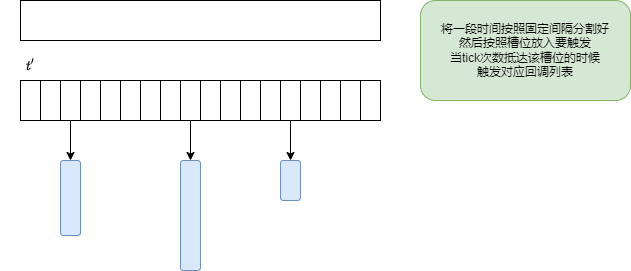

The diagram above was exported from draw.io. Its source (the exported page's mxGraphModel, read from the mxfile embedded in the PNG):
<mxGraphModel dx="1102" dy="865" grid="1" gridSize="10" guides="1" tooltips="1" connect="1" arrows="1" fold="1" page="1" pageScale="1" pageWidth="827" pageHeight="1169" math="1" shadow="0">
  <root>
    <mxCell id="0" />
    <mxCell id="1" parent="0" />
    <mxCell id="ZNDabKfUh5Qp5eRGiolz-1" value="" style="rounded=0;whiteSpace=wrap;html=1;" parent="1" vertex="1">
      <mxGeometry x="80" y="400" width="360" height="40" as="geometry" />
    </mxCell>
    <mxCell id="ZNDabKfUh5Qp5eRGiolz-2" value="" style="rounded=0;whiteSpace=wrap;html=1;" parent="1" vertex="1">
      <mxGeometry x="80" y="480" width="20" height="40" as="geometry" />
    </mxCell>
    <mxCell id="ZNDabKfUh5Qp5eRGiolz-3" value="" style="rounded=0;whiteSpace=wrap;html=1;" parent="1" vertex="1">
      <mxGeometry x="100" y="480" width="20" height="40" as="geometry" />
    </mxCell>
    <mxCell id="ZNDabKfUh5Qp5eRGiolz-22" style="edgeStyle=orthogonalEdgeStyle;rounded=0;orthogonalLoop=1;jettySize=auto;html=1;" parent="1" source="ZNDabKfUh5Qp5eRGiolz-4" target="ZNDabKfUh5Qp5eRGiolz-21" edge="1">
      <mxGeometry relative="1" as="geometry" />
    </mxCell>
    <mxCell id="ZNDabKfUh5Qp5eRGiolz-4" value="" style="rounded=0;whiteSpace=wrap;html=1;" parent="1" vertex="1">
      <mxGeometry x="120" y="480" width="20" height="40" as="geometry" />
    </mxCell>
    <mxCell id="ZNDabKfUh5Qp5eRGiolz-5" value="" style="rounded=0;whiteSpace=wrap;html=1;" parent="1" vertex="1">
      <mxGeometry x="140" y="480" width="20" height="40" as="geometry" />
    </mxCell>
    <mxCell id="ZNDabKfUh5Qp5eRGiolz-6" value="" style="rounded=0;whiteSpace=wrap;html=1;" parent="1" vertex="1">
      <mxGeometry x="160" y="480" width="20" height="40" as="geometry" />
    </mxCell>
    <mxCell id="ZNDabKfUh5Qp5eRGiolz-7" value="" style="rounded=0;whiteSpace=wrap;html=1;" parent="1" vertex="1">
      <mxGeometry x="180" y="480" width="20" height="40" as="geometry" />
    </mxCell>
    <mxCell id="ZNDabKfUh5Qp5eRGiolz-8" value="" style="rounded=0;whiteSpace=wrap;html=1;" parent="1" vertex="1">
      <mxGeometry x="200" y="480" width="20" height="40" as="geometry" />
    </mxCell>
    <mxCell id="ZNDabKfUh5Qp5eRGiolz-9" value="" style="rounded=0;whiteSpace=wrap;html=1;" parent="1" vertex="1">
      <mxGeometry x="220" y="480" width="20" height="40" as="geometry" />
    </mxCell>
    <mxCell id="ZNDabKfUh5Qp5eRGiolz-24" style="edgeStyle=orthogonalEdgeStyle;rounded=0;orthogonalLoop=1;jettySize=auto;html=1;" parent="1" source="ZNDabKfUh5Qp5eRGiolz-10" target="ZNDabKfUh5Qp5eRGiolz-23" edge="1">
      <mxGeometry relative="1" as="geometry" />
    </mxCell>
    <mxCell id="ZNDabKfUh5Qp5eRGiolz-10" value="" style="rounded=0;whiteSpace=wrap;html=1;" parent="1" vertex="1">
      <mxGeometry x="240" y="480" width="20" height="40" as="geometry" />
    </mxCell>
    <mxCell id="ZNDabKfUh5Qp5eRGiolz-11" value="" style="rounded=0;whiteSpace=wrap;html=1;" parent="1" vertex="1">
      <mxGeometry x="260" y="480" width="20" height="40" as="geometry" />
    </mxCell>
    <mxCell id="ZNDabKfUh5Qp5eRGiolz-12" value="" style="rounded=0;whiteSpace=wrap;html=1;" parent="1" vertex="1">
      <mxGeometry x="280" y="480" width="20" height="40" as="geometry" />
    </mxCell>
    <mxCell id="ZNDabKfUh5Qp5eRGiolz-13" value="" style="rounded=0;whiteSpace=wrap;html=1;" parent="1" vertex="1">
      <mxGeometry x="300" y="480" width="20" height="40" as="geometry" />
    </mxCell>
    <mxCell id="ZNDabKfUh5Qp5eRGiolz-14" value="" style="rounded=0;whiteSpace=wrap;html=1;" parent="1" vertex="1">
      <mxGeometry x="320" y="480" width="20" height="40" as="geometry" />
    </mxCell>
    <mxCell id="ZNDabKfUh5Qp5eRGiolz-26" style="edgeStyle=orthogonalEdgeStyle;rounded=0;orthogonalLoop=1;jettySize=auto;html=1;" parent="1" source="ZNDabKfUh5Qp5eRGiolz-15" target="ZNDabKfUh5Qp5eRGiolz-25" edge="1">
      <mxGeometry relative="1" as="geometry" />
    </mxCell>
    <mxCell id="ZNDabKfUh5Qp5eRGiolz-15" value="" style="rounded=0;whiteSpace=wrap;html=1;" parent="1" vertex="1">
      <mxGeometry x="340" y="480" width="20" height="40" as="geometry" />
    </mxCell>
    <mxCell id="ZNDabKfUh5Qp5eRGiolz-16" value="" style="rounded=0;whiteSpace=wrap;html=1;" parent="1" vertex="1">
      <mxGeometry x="360" y="480" width="20" height="40" as="geometry" />
    </mxCell>
    <mxCell id="ZNDabKfUh5Qp5eRGiolz-17" value="" style="rounded=0;whiteSpace=wrap;html=1;" parent="1" vertex="1">
      <mxGeometry x="380" y="480" width="20" height="40" as="geometry" />
    </mxCell>
    <mxCell id="ZNDabKfUh5Qp5eRGiolz-18" value="" style="rounded=0;whiteSpace=wrap;html=1;" parent="1" vertex="1">
      <mxGeometry x="400" y="480" width="20" height="40" as="geometry" />
    </mxCell>
    <mxCell id="ZNDabKfUh5Qp5eRGiolz-19" value="" style="rounded=0;whiteSpace=wrap;html=1;" parent="1" vertex="1">
      <mxGeometry x="420" y="480" width="20" height="40" as="geometry" />
    </mxCell>
    <mxCell id="ZNDabKfUh5Qp5eRGiolz-21" value="" style="rounded=1;whiteSpace=wrap;html=1;fillColor=#dae8fc;strokeColor=#6c8ebf;" parent="1" vertex="1">
      <mxGeometry x="120" y="560" width="20" height="75" as="geometry" />
    </mxCell>
    <mxCell id="ZNDabKfUh5Qp5eRGiolz-23" value="" style="rounded=1;whiteSpace=wrap;html=1;fillColor=#dae8fc;strokeColor=#6c8ebf;" parent="1" vertex="1">
      <mxGeometry x="240" y="560" width="20" height="110" as="geometry" />
    </mxCell>
    <mxCell id="ZNDabKfUh5Qp5eRGiolz-25" value="" style="rounded=1;whiteSpace=wrap;html=1;fillColor=#dae8fc;strokeColor=#6c8ebf;" parent="1" vertex="1">
      <mxGeometry x="340" y="560" width="20" height="40" as="geometry" />
    </mxCell>
    <mxCell id="ZNDabKfUh5Qp5eRGiolz-27" value="将一段时间按照固定间隔分割好&lt;br&gt;然后按照槽位放入要触发&lt;br&gt;当tick次数抵达该槽位的时候&lt;br&gt;触发对应回调列表" style="rounded=1;whiteSpace=wrap;html=1;fillColor=#d5e8d4;strokeColor=#82b366;" parent="1" vertex="1">
      <mxGeometry x="480" y="400" width="210" height="100" as="geometry" />
    </mxCell>
    <mxCell id="ZNDabKfUh5Qp5eRGiolz-28" value="$$t'$$" style="text;html=1;align=center;verticalAlign=middle;resizable=0;points=[];autosize=1;strokeColor=none;fillColor=none;" parent="1" vertex="1">
      <mxGeometry x="60" y="450" width="60" height="30" as="geometry" />
    </mxCell>
  </root>
</mxGraphModel>